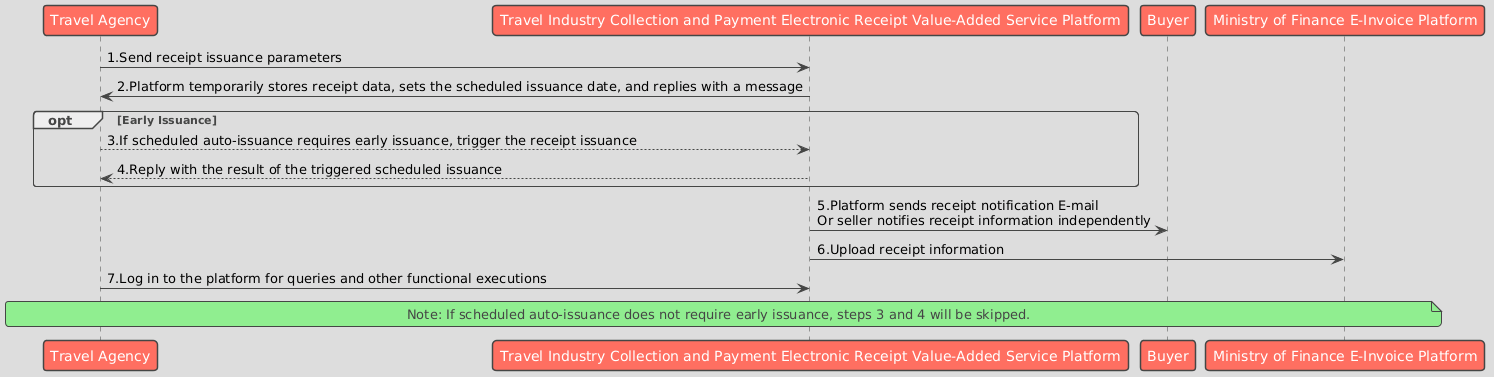

The diagram above was rendered by PlantUML. Its source (embedded in the PNG):
@startuml
!theme toy

participant "Travel Agency" as Business
participant "Travel Industry Collection and Payment Electronic Receipt Value-Added Service Platform" as Platform
participant "Buyer" as Buyer
participant "Ministry of Finance E-Invoice Platform" as GovPlatform

Business -> Platform : 1.Send receipt issuance parameters
Platform -> Business : 2.Platform temporarily stores receipt data, sets the scheduled issuance date, and replies with a message

opt Early Issuance
    Business --> Platform : 3.If scheduled auto-issuance requires early issuance, trigger the receipt issuance
    Platform --> Business : 4.Reply with the result of the triggered scheduled issuance
end

Platform -> Buyer : 5.Platform sends receipt notification E-mail\nOr seller notifies receipt information independently
Platform -> GovPlatform : 6.Upload receipt information
Business -> Platform : 7.Log in to the platform for queries and other functional executions

note across: Note: If scheduled auto-issuance does not require early issuance, steps 3 and 4 will be skipped.
@enduml